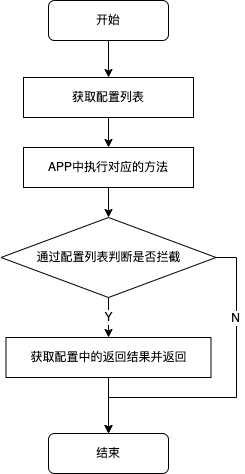

The diagram above was exported from draw.io. Its source (the exported page's mxGraphModel, read from the mxfile embedded in the PNG):
<mxGraphModel dx="954" dy="554" grid="1" gridSize="10" guides="1" tooltips="1" connect="1" arrows="1" fold="1" page="1" pageScale="1" pageWidth="827" pageHeight="1169" math="0" shadow="0">
  <root>
    <mxCell id="WIyWlLk6GJQsqaUBKTNV-0" />
    <mxCell id="WIyWlLk6GJQsqaUBKTNV-1" parent="WIyWlLk6GJQsqaUBKTNV-0" />
    <mxCell id="TJ3Hquuwf4AhikKH04_4-8" style="edgeStyle=orthogonalEdgeStyle;rounded=0;orthogonalLoop=1;jettySize=auto;html=1;exitX=0.5;exitY=1;exitDx=0;exitDy=0;entryX=0.5;entryY=0;entryDx=0;entryDy=0;" parent="WIyWlLk6GJQsqaUBKTNV-1" source="TJ3Hquuwf4AhikKH04_4-0" target="TJ3Hquuwf4AhikKH04_4-4" edge="1">
      <mxGeometry relative="1" as="geometry" />
    </mxCell>
    <mxCell id="TJ3Hquuwf4AhikKH04_4-0" value="开始" style="rounded=1;whiteSpace=wrap;html=1;" parent="WIyWlLk6GJQsqaUBKTNV-1" vertex="1">
      <mxGeometry x="150" y="23" width="120" height="40" as="geometry" />
    </mxCell>
    <mxCell id="TJ3Hquuwf4AhikKH04_4-10" style="edgeStyle=orthogonalEdgeStyle;rounded=0;orthogonalLoop=1;jettySize=auto;html=1;exitX=0.5;exitY=1;exitDx=0;exitDy=0;entryX=0.5;entryY=0;entryDx=0;entryDy=0;" parent="WIyWlLk6GJQsqaUBKTNV-1" source="TJ3Hquuwf4AhikKH04_4-1" target="TJ3Hquuwf4AhikKH04_4-3" edge="1">
      <mxGeometry relative="1" as="geometry" />
    </mxCell>
    <mxCell id="TJ3Hquuwf4AhikKH04_4-1" value="APP中执行对应的方法" style="rounded=0;whiteSpace=wrap;html=1;" parent="WIyWlLk6GJQsqaUBKTNV-1" vertex="1">
      <mxGeometry x="125" y="170" width="170" height="40" as="geometry" />
    </mxCell>
    <mxCell id="TJ3Hquuwf4AhikKH04_4-11" value="Y" style="edgeStyle=orthogonalEdgeStyle;rounded=0;orthogonalLoop=1;jettySize=auto;html=1;exitX=0.5;exitY=1;exitDx=0;exitDy=0;" parent="WIyWlLk6GJQsqaUBKTNV-1" source="TJ3Hquuwf4AhikKH04_4-3" target="TJ3Hquuwf4AhikKH04_4-5" edge="1">
      <mxGeometry relative="1" as="geometry" />
    </mxCell>
    <mxCell id="TJ3Hquuwf4AhikKH04_4-13" style="edgeStyle=orthogonalEdgeStyle;rounded=0;orthogonalLoop=1;jettySize=auto;html=1;exitX=1;exitY=0.5;exitDx=0;exitDy=0;entryX=0.5;entryY=0;entryDx=0;entryDy=0;" parent="WIyWlLk6GJQsqaUBKTNV-1" source="TJ3Hquuwf4AhikKH04_4-3" target="TJ3Hquuwf4AhikKH04_4-7" edge="1">
      <mxGeometry relative="1" as="geometry">
        <Array as="points">
          <mxPoint x="338" y="280" />
          <mxPoint x="338" y="420" />
          <mxPoint x="210" y="420" />
        </Array>
      </mxGeometry>
    </mxCell>
    <mxCell id="TJ3Hquuwf4AhikKH04_4-14" value="N" style="edgeLabel;html=1;align=center;verticalAlign=middle;resizable=0;points=[];" parent="TJ3Hquuwf4AhikKH04_4-13" vertex="1" connectable="0">
      <mxGeometry x="-0.8417" y="-2" relative="1" as="geometry">
        <mxPoint y="55" as="offset" />
      </mxGeometry>
    </mxCell>
    <mxCell id="TJ3Hquuwf4AhikKH04_4-3" value="通过配置列表判断是否拦截" style="rhombus;whiteSpace=wrap;html=1;" parent="WIyWlLk6GJQsqaUBKTNV-1" vertex="1">
      <mxGeometry x="102.5" y="240" width="215" height="80" as="geometry" />
    </mxCell>
    <mxCell id="TJ3Hquuwf4AhikKH04_4-9" style="edgeStyle=orthogonalEdgeStyle;rounded=0;orthogonalLoop=1;jettySize=auto;html=1;exitX=0.5;exitY=1;exitDx=0;exitDy=0;entryX=0.5;entryY=0;entryDx=0;entryDy=0;" parent="WIyWlLk6GJQsqaUBKTNV-1" source="TJ3Hquuwf4AhikKH04_4-4" target="TJ3Hquuwf4AhikKH04_4-1" edge="1">
      <mxGeometry relative="1" as="geometry" />
    </mxCell>
    <mxCell id="TJ3Hquuwf4AhikKH04_4-4" value="获取配置列表" style="rounded=0;whiteSpace=wrap;html=1;" parent="WIyWlLk6GJQsqaUBKTNV-1" vertex="1">
      <mxGeometry x="125" y="100" width="170" height="40" as="geometry" />
    </mxCell>
    <mxCell id="TJ3Hquuwf4AhikKH04_4-12" style="edgeStyle=orthogonalEdgeStyle;rounded=0;orthogonalLoop=1;jettySize=auto;html=1;exitX=0.5;exitY=1;exitDx=0;exitDy=0;entryX=0.5;entryY=0;entryDx=0;entryDy=0;" parent="WIyWlLk6GJQsqaUBKTNV-1" source="TJ3Hquuwf4AhikKH04_4-5" target="TJ3Hquuwf4AhikKH04_4-7" edge="1">
      <mxGeometry relative="1" as="geometry" />
    </mxCell>
    <mxCell id="TJ3Hquuwf4AhikKH04_4-5" value="获取配置中的返回结果并返回" style="rounded=0;whiteSpace=wrap;html=1;" parent="WIyWlLk6GJQsqaUBKTNV-1" vertex="1">
      <mxGeometry x="107.5" y="360" width="205" height="40" as="geometry" />
    </mxCell>
    <mxCell id="TJ3Hquuwf4AhikKH04_4-7" value="结束" style="rounded=1;whiteSpace=wrap;html=1;" parent="WIyWlLk6GJQsqaUBKTNV-1" vertex="1">
      <mxGeometry x="150" y="456" width="120" height="40" as="geometry" />
    </mxCell>
  </root>
</mxGraphModel>